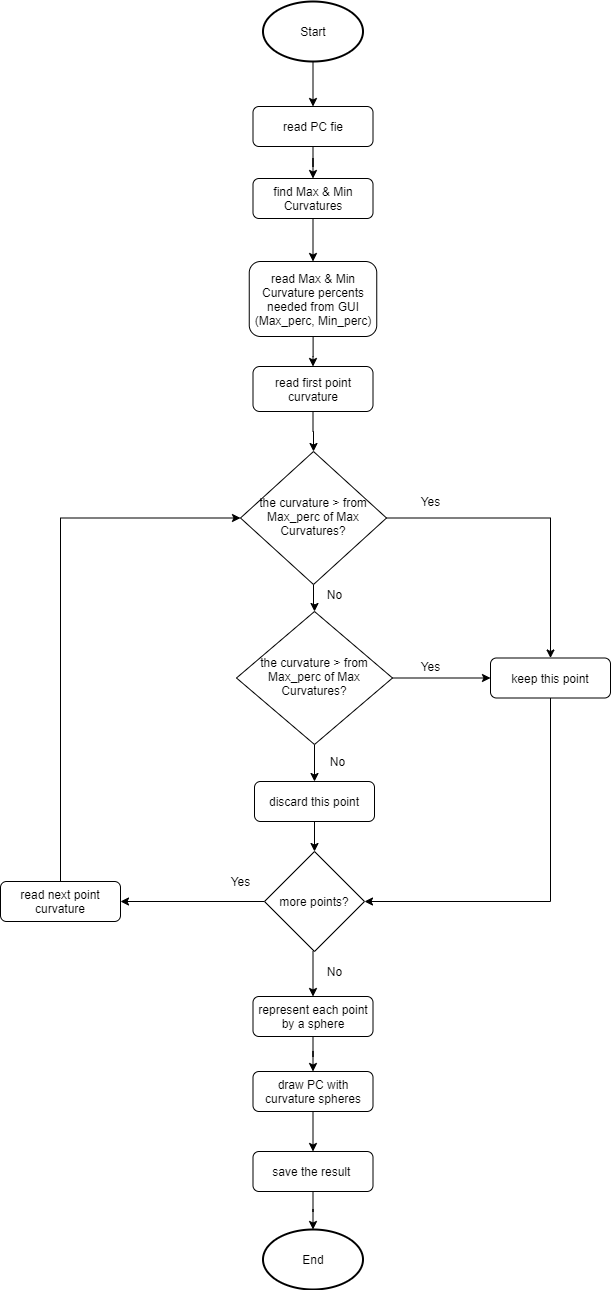

The diagram above was exported from draw.io. Its source (the exported page's mxGraphModel, read from the mxfile embedded in the PNG):
<mxGraphModel dx="868" dy="482" grid="1" gridSize="10" guides="1" tooltips="1" connect="1" arrows="1" fold="1" page="1" pageScale="1" pageWidth="827" pageHeight="1169" math="0" shadow="0">
  <root>
    <mxCell id="WIyWlLk6GJQsqaUBKTNV-0" />
    <mxCell id="WIyWlLk6GJQsqaUBKTNV-1" parent="WIyWlLk6GJQsqaUBKTNV-0" />
    <mxCell id="awTZDRCWe4v2isLqCaNt-31" style="edgeStyle=orthogonalEdgeStyle;rounded=0;orthogonalLoop=1;jettySize=auto;html=1;entryX=0.5;entryY=0;entryDx=0;entryDy=0;" edge="1" parent="WIyWlLk6GJQsqaUBKTNV-1" source="WIyWlLk6GJQsqaUBKTNV-3" target="EG-IJQAMy9LhXE5sD9ZP-0">
      <mxGeometry relative="1" as="geometry" />
    </mxCell>
    <mxCell id="WIyWlLk6GJQsqaUBKTNV-3" value="read PC fie" style="rounded=1;whiteSpace=wrap;html=1;fontSize=12;glass=0;strokeWidth=1;shadow=0;" parent="WIyWlLk6GJQsqaUBKTNV-1" vertex="1">
      <mxGeometry x="352.5" y="135" width="120" height="40" as="geometry" />
    </mxCell>
    <mxCell id="awTZDRCWe4v2isLqCaNt-16" style="edgeStyle=orthogonalEdgeStyle;rounded=0;orthogonalLoop=1;jettySize=auto;html=1;entryX=0.5;entryY=0;entryDx=0;entryDy=0;" edge="1" parent="WIyWlLk6GJQsqaUBKTNV-1" source="WIyWlLk6GJQsqaUBKTNV-6" target="WIyWlLk6GJQsqaUBKTNV-12">
      <mxGeometry relative="1" as="geometry" />
    </mxCell>
    <mxCell id="awTZDRCWe4v2isLqCaNt-19" style="edgeStyle=orthogonalEdgeStyle;rounded=0;orthogonalLoop=1;jettySize=auto;html=1;entryX=0.5;entryY=0;entryDx=0;entryDy=0;" edge="1" parent="WIyWlLk6GJQsqaUBKTNV-1" source="WIyWlLk6GJQsqaUBKTNV-6" target="awTZDRCWe4v2isLqCaNt-9">
      <mxGeometry relative="1" as="geometry" />
    </mxCell>
    <mxCell id="WIyWlLk6GJQsqaUBKTNV-6" value="the curvature &amp;gt; from Max_perc of Max Curvatures?" style="rhombus;whiteSpace=wrap;html=1;shadow=0;fontFamily=Helvetica;fontSize=12;align=center;strokeWidth=1;spacing=6;spacingTop=-4;" parent="WIyWlLk6GJQsqaUBKTNV-1" vertex="1">
      <mxGeometry x="340" y="480" width="146" height="133" as="geometry" />
    </mxCell>
    <mxCell id="awTZDRCWe4v2isLqCaNt-26" style="edgeStyle=orthogonalEdgeStyle;rounded=0;orthogonalLoop=1;jettySize=auto;html=1;entryX=0.5;entryY=0;entryDx=0;entryDy=0;entryPerimeter=0;" edge="1" parent="WIyWlLk6GJQsqaUBKTNV-1" source="WIyWlLk6GJQsqaUBKTNV-7" target="EG-IJQAMy9LhXE5sD9ZP-5">
      <mxGeometry relative="1" as="geometry" />
    </mxCell>
    <mxCell id="WIyWlLk6GJQsqaUBKTNV-7" value="discard this point" style="rounded=1;whiteSpace=wrap;html=1;fontSize=12;glass=0;strokeWidth=1;shadow=0;" parent="WIyWlLk6GJQsqaUBKTNV-1" vertex="1">
      <mxGeometry x="354" y="810" width="120" height="40" as="geometry" />
    </mxCell>
    <mxCell id="awTZDRCWe4v2isLqCaNt-22" style="edgeStyle=orthogonalEdgeStyle;rounded=0;orthogonalLoop=1;jettySize=auto;html=1;entryX=1;entryY=0.5;entryDx=0;entryDy=0;entryPerimeter=0;" edge="1" parent="WIyWlLk6GJQsqaUBKTNV-1" source="WIyWlLk6GJQsqaUBKTNV-12" target="EG-IJQAMy9LhXE5sD9ZP-5">
      <mxGeometry relative="1" as="geometry">
        <Array as="points">
          <mxPoint x="650" y="930" />
        </Array>
      </mxGeometry>
    </mxCell>
    <mxCell id="WIyWlLk6GJQsqaUBKTNV-12" value="keep this point" style="rounded=1;whiteSpace=wrap;html=1;fontSize=12;glass=0;strokeWidth=1;shadow=0;" parent="WIyWlLk6GJQsqaUBKTNV-1" vertex="1">
      <mxGeometry x="590" y="686.5" width="120" height="40" as="geometry" />
    </mxCell>
    <mxCell id="awTZDRCWe4v2isLqCaNt-30" style="edgeStyle=orthogonalEdgeStyle;rounded=0;orthogonalLoop=1;jettySize=auto;html=1;entryX=0.5;entryY=0;entryDx=0;entryDy=0;" edge="1" parent="WIyWlLk6GJQsqaUBKTNV-1" source="EG-IJQAMy9LhXE5sD9ZP-0" target="EG-IJQAMy9LhXE5sD9ZP-1">
      <mxGeometry relative="1" as="geometry" />
    </mxCell>
    <mxCell id="EG-IJQAMy9LhXE5sD9ZP-0" value="find Max &amp;amp; Min Curvatures" style="rounded=1;whiteSpace=wrap;html=1;fontSize=12;glass=0;strokeWidth=1;shadow=0;" parent="WIyWlLk6GJQsqaUBKTNV-1" vertex="1">
      <mxGeometry x="352.5" y="207" width="120" height="40" as="geometry" />
    </mxCell>
    <mxCell id="awTZDRCWe4v2isLqCaNt-32" style="edgeStyle=orthogonalEdgeStyle;rounded=0;orthogonalLoop=1;jettySize=auto;html=1;entryX=0.5;entryY=0;entryDx=0;entryDy=0;" edge="1" parent="WIyWlLk6GJQsqaUBKTNV-1" source="EG-IJQAMy9LhXE5sD9ZP-1" target="awTZDRCWe4v2isLqCaNt-5">
      <mxGeometry relative="1" as="geometry" />
    </mxCell>
    <mxCell id="EG-IJQAMy9LhXE5sD9ZP-1" value="read Max &amp;amp; Min Curvature percents&lt;br&gt;needed from GUI&lt;br&gt;(Max_perc, Min_perc)" style="rounded=1;whiteSpace=wrap;html=1;fontSize=12;glass=0;strokeWidth=1;shadow=0;" parent="WIyWlLk6GJQsqaUBKTNV-1" vertex="1">
      <mxGeometry x="348.75" y="290" width="127.5" height="75" as="geometry" />
    </mxCell>
    <mxCell id="EG-IJQAMy9LhXE5sD9ZP-12" style="edgeStyle=orthogonalEdgeStyle;rounded=0;orthogonalLoop=1;jettySize=auto;html=1;entryX=0.5;entryY=0;entryDx=0;entryDy=0;" parent="WIyWlLk6GJQsqaUBKTNV-1" target="EG-IJQAMy9LhXE5sD9ZP-11" edge="1">
      <mxGeometry relative="1" as="geometry">
        <mxPoint x="412.5" y="980" as="sourcePoint" />
      </mxGeometry>
    </mxCell>
    <mxCell id="awTZDRCWe4v2isLqCaNt-23" style="edgeStyle=orthogonalEdgeStyle;rounded=0;orthogonalLoop=1;jettySize=auto;html=1;" edge="1" parent="WIyWlLk6GJQsqaUBKTNV-1" source="EG-IJQAMy9LhXE5sD9ZP-5" target="EG-IJQAMy9LhXE5sD9ZP-7">
      <mxGeometry relative="1" as="geometry" />
    </mxCell>
    <mxCell id="EG-IJQAMy9LhXE5sD9ZP-5" value="more points?" style="strokeWidth=1;html=1;shape=mxgraph.flowchart.decision;whiteSpace=wrap;" parent="WIyWlLk6GJQsqaUBKTNV-1" vertex="1">
      <mxGeometry x="364" y="880" width="100" height="100" as="geometry" />
    </mxCell>
    <mxCell id="awTZDRCWe4v2isLqCaNt-25" style="edgeStyle=orthogonalEdgeStyle;rounded=0;orthogonalLoop=1;jettySize=auto;html=1;entryX=0;entryY=0.5;entryDx=0;entryDy=0;" edge="1" parent="WIyWlLk6GJQsqaUBKTNV-1" source="EG-IJQAMy9LhXE5sD9ZP-7" target="WIyWlLk6GJQsqaUBKTNV-6">
      <mxGeometry relative="1" as="geometry">
        <Array as="points">
          <mxPoint x="160" y="547" />
        </Array>
      </mxGeometry>
    </mxCell>
    <mxCell id="EG-IJQAMy9LhXE5sD9ZP-7" value="read next point curvature" style="rounded=1;whiteSpace=wrap;html=1;fontSize=12;glass=0;strokeWidth=1;shadow=0;" parent="WIyWlLk6GJQsqaUBKTNV-1" vertex="1">
      <mxGeometry x="100" y="910" width="120" height="40" as="geometry" />
    </mxCell>
    <mxCell id="EG-IJQAMy9LhXE5sD9ZP-14" style="edgeStyle=orthogonalEdgeStyle;rounded=0;orthogonalLoop=1;jettySize=auto;html=1;entryX=0.5;entryY=0;entryDx=0;entryDy=0;" parent="WIyWlLk6GJQsqaUBKTNV-1" source="EG-IJQAMy9LhXE5sD9ZP-11" target="EG-IJQAMy9LhXE5sD9ZP-13" edge="1">
      <mxGeometry relative="1" as="geometry" />
    </mxCell>
    <mxCell id="EG-IJQAMy9LhXE5sD9ZP-11" value="represent each point by a sphere" style="rounded=1;whiteSpace=wrap;html=1;fontSize=12;glass=0;strokeWidth=1;shadow=0;" parent="WIyWlLk6GJQsqaUBKTNV-1" vertex="1">
      <mxGeometry x="352.5" y="1025" width="120" height="40" as="geometry" />
    </mxCell>
    <mxCell id="EG-IJQAMy9LhXE5sD9ZP-16" style="edgeStyle=orthogonalEdgeStyle;rounded=0;orthogonalLoop=1;jettySize=auto;html=1;entryX=0.5;entryY=0;entryDx=0;entryDy=0;" parent="WIyWlLk6GJQsqaUBKTNV-1" source="EG-IJQAMy9LhXE5sD9ZP-13" target="EG-IJQAMy9LhXE5sD9ZP-15" edge="1">
      <mxGeometry relative="1" as="geometry" />
    </mxCell>
    <mxCell id="EG-IJQAMy9LhXE5sD9ZP-13" value="draw PC with curvature spheres" style="rounded=1;whiteSpace=wrap;html=1;fontSize=12;glass=0;strokeWidth=1;shadow=0;" parent="WIyWlLk6GJQsqaUBKTNV-1" vertex="1">
      <mxGeometry x="352.5" y="1100" width="120" height="40" as="geometry" />
    </mxCell>
    <mxCell id="EG-IJQAMy9LhXE5sD9ZP-23" style="edgeStyle=orthogonalEdgeStyle;rounded=0;orthogonalLoop=1;jettySize=auto;html=1;entryX=0.5;entryY=0;entryDx=0;entryDy=0;entryPerimeter=0;" parent="WIyWlLk6GJQsqaUBKTNV-1" source="EG-IJQAMy9LhXE5sD9ZP-15" target="EG-IJQAMy9LhXE5sD9ZP-22" edge="1">
      <mxGeometry relative="1" as="geometry" />
    </mxCell>
    <mxCell id="EG-IJQAMy9LhXE5sD9ZP-15" value="save the result&amp;nbsp;" style="rounded=1;whiteSpace=wrap;html=1;fontSize=12;glass=0;strokeWidth=1;shadow=0;" parent="WIyWlLk6GJQsqaUBKTNV-1" vertex="1">
      <mxGeometry x="352.5" y="1180" width="120" height="40" as="geometry" />
    </mxCell>
    <mxCell id="EG-IJQAMy9LhXE5sD9ZP-21" value="" style="edgeStyle=orthogonalEdgeStyle;rounded=0;orthogonalLoop=1;jettySize=auto;html=1;" parent="WIyWlLk6GJQsqaUBKTNV-1" source="EG-IJQAMy9LhXE5sD9ZP-20" target="WIyWlLk6GJQsqaUBKTNV-3" edge="1">
      <mxGeometry relative="1" as="geometry" />
    </mxCell>
    <mxCell id="EG-IJQAMy9LhXE5sD9ZP-20" value="Start" style="strokeWidth=2;html=1;shape=mxgraph.flowchart.start_1;whiteSpace=wrap;" parent="WIyWlLk6GJQsqaUBKTNV-1" vertex="1">
      <mxGeometry x="362.5" y="30" width="100" height="60" as="geometry" />
    </mxCell>
    <mxCell id="EG-IJQAMy9LhXE5sD9ZP-22" value="End" style="strokeWidth=2;html=1;shape=mxgraph.flowchart.start_1;whiteSpace=wrap;" parent="WIyWlLk6GJQsqaUBKTNV-1" vertex="1">
      <mxGeometry x="362.5" y="1258" width="100" height="60" as="geometry" />
    </mxCell>
    <mxCell id="awTZDRCWe4v2isLqCaNt-2" value="No" style="text;html=1;align=center;verticalAlign=middle;resizable=0;points=[];autosize=1;" vertex="1" parent="WIyWlLk6GJQsqaUBKTNV-1">
      <mxGeometry x="419" y="990" width="30" height="20" as="geometry" />
    </mxCell>
    <mxCell id="awTZDRCWe4v2isLqCaNt-33" style="edgeStyle=orthogonalEdgeStyle;rounded=0;orthogonalLoop=1;jettySize=auto;html=1;entryX=0.5;entryY=0;entryDx=0;entryDy=0;" edge="1" parent="WIyWlLk6GJQsqaUBKTNV-1" source="awTZDRCWe4v2isLqCaNt-5" target="WIyWlLk6GJQsqaUBKTNV-6">
      <mxGeometry relative="1" as="geometry" />
    </mxCell>
    <mxCell id="awTZDRCWe4v2isLqCaNt-5" value="read first point curvature" style="rounded=1;whiteSpace=wrap;html=1;" vertex="1" parent="WIyWlLk6GJQsqaUBKTNV-1">
      <mxGeometry x="352.5" y="395" width="120" height="45" as="geometry" />
    </mxCell>
    <mxCell id="awTZDRCWe4v2isLqCaNt-12" style="edgeStyle=orthogonalEdgeStyle;rounded=0;orthogonalLoop=1;jettySize=auto;html=1;entryX=0.5;entryY=0;entryDx=0;entryDy=0;" edge="1" parent="WIyWlLk6GJQsqaUBKTNV-1" source="awTZDRCWe4v2isLqCaNt-9" target="WIyWlLk6GJQsqaUBKTNV-7">
      <mxGeometry relative="1" as="geometry" />
    </mxCell>
    <mxCell id="awTZDRCWe4v2isLqCaNt-13" style="edgeStyle=orthogonalEdgeStyle;rounded=0;orthogonalLoop=1;jettySize=auto;html=1;" edge="1" parent="WIyWlLk6GJQsqaUBKTNV-1" source="awTZDRCWe4v2isLqCaNt-9" target="WIyWlLk6GJQsqaUBKTNV-12">
      <mxGeometry relative="1" as="geometry" />
    </mxCell>
    <mxCell id="awTZDRCWe4v2isLqCaNt-9" value="the curvature &amp;gt; from Max_perc of Max Curvatures?" style="rhombus;whiteSpace=wrap;html=1;shadow=0;fontFamily=Helvetica;fontSize=12;align=center;strokeWidth=1;spacing=6;spacingTop=-4;" vertex="1" parent="WIyWlLk6GJQsqaUBKTNV-1">
      <mxGeometry x="336" y="640" width="156" height="133" as="geometry" />
    </mxCell>
    <mxCell id="awTZDRCWe4v2isLqCaNt-14" value="No" style="text;html=1;align=center;verticalAlign=middle;resizable=0;points=[];autosize=1;" vertex="1" parent="WIyWlLk6GJQsqaUBKTNV-1">
      <mxGeometry x="422" y="780" width="30" height="20" as="geometry" />
    </mxCell>
    <mxCell id="awTZDRCWe4v2isLqCaNt-15" value="Yes" style="text;html=1;align=center;verticalAlign=middle;resizable=0;points=[];autosize=1;" vertex="1" parent="WIyWlLk6GJQsqaUBKTNV-1">
      <mxGeometry x="510" y="685" width="40" height="20" as="geometry" />
    </mxCell>
    <mxCell id="awTZDRCWe4v2isLqCaNt-18" value="Yes" style="text;html=1;align=center;verticalAlign=middle;resizable=0;points=[];autosize=1;" vertex="1" parent="WIyWlLk6GJQsqaUBKTNV-1">
      <mxGeometry x="510" y="520" width="40" height="20" as="geometry" />
    </mxCell>
    <mxCell id="awTZDRCWe4v2isLqCaNt-20" value="No" style="text;html=1;align=center;verticalAlign=middle;resizable=0;points=[];autosize=1;" vertex="1" parent="WIyWlLk6GJQsqaUBKTNV-1">
      <mxGeometry x="419" y="613" width="30" height="20" as="geometry" />
    </mxCell>
    <mxCell id="awTZDRCWe4v2isLqCaNt-24" value="Yes" style="text;html=1;align=center;verticalAlign=middle;resizable=0;points=[];autosize=1;" vertex="1" parent="WIyWlLk6GJQsqaUBKTNV-1">
      <mxGeometry x="320" y="900" width="40" height="20" as="geometry" />
    </mxCell>
  </root>
</mxGraphModel>